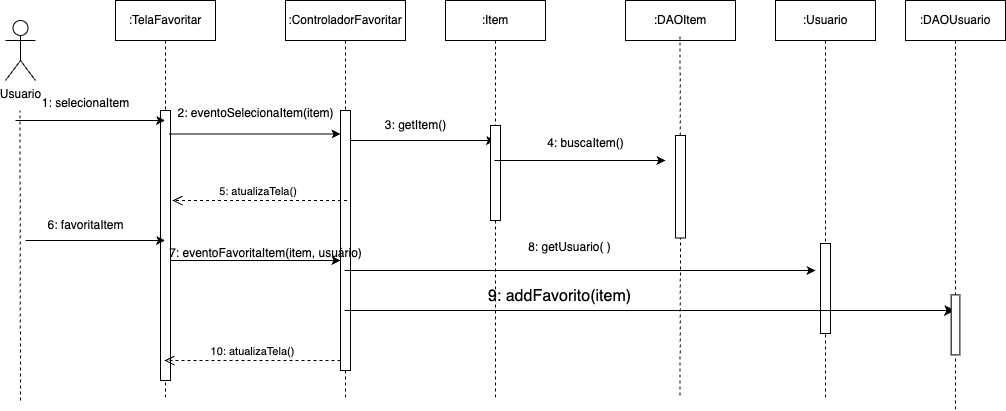

The diagram above was exported from draw.io. Its source (the exported page's mxGraphModel, read from the mxfile embedded in the PNG):
<mxGraphModel dx="1968" dy="980" grid="1" gridSize="10" guides="1" tooltips="1" connect="1" arrows="1" fold="1" page="1" pageScale="1" pageWidth="850" pageHeight="1100" math="0" shadow="0">
  <root>
    <mxCell id="0" />
    <mxCell id="1" parent="0" />
    <mxCell id="aM9ryv3xv72pqoxQDRHE-1" value=":TelaFavoritar" style="shape=umlLifeline;perimeter=lifelinePerimeter;whiteSpace=wrap;html=1;container=0;dropTarget=0;collapsible=0;recursiveResize=0;outlineConnect=0;portConstraint=eastwest;newEdgeStyle={&quot;edgeStyle&quot;:&quot;elbowEdgeStyle&quot;,&quot;elbow&quot;:&quot;vertical&quot;,&quot;curved&quot;:0,&quot;rounded&quot;:0};" parent="1" vertex="1">
      <mxGeometry x="40" y="40" width="100" height="400" as="geometry" />
    </mxCell>
    <mxCell id="aM9ryv3xv72pqoxQDRHE-2" value="" style="html=1;points=[];perimeter=orthogonalPerimeter;outlineConnect=0;targetShapes=umlLifeline;portConstraint=eastwest;newEdgeStyle={&quot;edgeStyle&quot;:&quot;elbowEdgeStyle&quot;,&quot;elbow&quot;:&quot;vertical&quot;,&quot;curved&quot;:0,&quot;rounded&quot;:0};" parent="aM9ryv3xv72pqoxQDRHE-1" vertex="1">
      <mxGeometry x="45" y="110" width="10" height="270" as="geometry" />
    </mxCell>
    <mxCell id="aM9ryv3xv72pqoxQDRHE-5" value=":ControladorFavoritar" style="shape=umlLifeline;perimeter=lifelinePerimeter;whiteSpace=wrap;html=1;container=0;dropTarget=0;collapsible=0;recursiveResize=0;outlineConnect=0;portConstraint=eastwest;newEdgeStyle={&quot;edgeStyle&quot;:&quot;elbowEdgeStyle&quot;,&quot;elbow&quot;:&quot;vertical&quot;,&quot;curved&quot;:0,&quot;rounded&quot;:0};" parent="1" vertex="1">
      <mxGeometry x="210" y="40" width="120" height="400" as="geometry" />
    </mxCell>
    <mxCell id="aM9ryv3xv72pqoxQDRHE-6" value="" style="html=1;points=[];perimeter=orthogonalPerimeter;outlineConnect=0;targetShapes=umlLifeline;portConstraint=eastwest;newEdgeStyle={&quot;edgeStyle&quot;:&quot;elbowEdgeStyle&quot;,&quot;elbow&quot;:&quot;vertical&quot;,&quot;curved&quot;:0,&quot;rounded&quot;:0};" parent="aM9ryv3xv72pqoxQDRHE-5" vertex="1">
      <mxGeometry x="55" y="110" width="10" height="260" as="geometry" />
    </mxCell>
    <mxCell id="sGBSS0qZs9vx4MGV873V-1" value="Usuario" style="shape=umlActor;verticalLabelPosition=bottom;verticalAlign=top;html=1;outlineConnect=0;" parent="1" vertex="1">
      <mxGeometry x="-70" y="60" width="30" height="60" as="geometry" />
    </mxCell>
    <mxCell id="sGBSS0qZs9vx4MGV873V-2" value="" style="endArrow=none;dashed=1;html=1;rounded=0;" parent="1" edge="1">
      <mxGeometry width="50" height="50" relative="1" as="geometry">
        <mxPoint x="-55" y="440" as="sourcePoint" />
        <mxPoint x="-55.5" y="150" as="targetPoint" />
      </mxGeometry>
    </mxCell>
    <mxCell id="sGBSS0qZs9vx4MGV873V-4" value="" style="endArrow=classic;html=1;rounded=0;" parent="1" target="aM9ryv3xv72pqoxQDRHE-1" edge="1">
      <mxGeometry width="50" height="50" relative="1" as="geometry">
        <mxPoint x="-60" y="160" as="sourcePoint" />
        <mxPoint x="420" y="270" as="targetPoint" />
      </mxGeometry>
    </mxCell>
    <mxCell id="sGBSS0qZs9vx4MGV873V-5" value="1: selecionaItem" style="text;html=1;align=center;verticalAlign=middle;resizable=0;points=[];autosize=1;strokeColor=none;fillColor=none;" parent="1" vertex="1">
      <mxGeometry x="-45" y="128" width="110" height="30" as="geometry" />
    </mxCell>
    <mxCell id="sGBSS0qZs9vx4MGV873V-6" value="" style="endArrow=classic;html=1;rounded=0;exitX=0.86;exitY=0.087;exitDx=0;exitDy=0;exitPerimeter=0;" parent="1" source="aM9ryv3xv72pqoxQDRHE-2" target="aM9ryv3xv72pqoxQDRHE-6" edge="1">
      <mxGeometry width="50" height="50" relative="1" as="geometry">
        <mxPoint x="370" y="320" as="sourcePoint" />
        <mxPoint x="420" y="270" as="targetPoint" />
      </mxGeometry>
    </mxCell>
    <mxCell id="sGBSS0qZs9vx4MGV873V-7" value="2: eventoSelecionaItem(item)" style="text;html=1;align=center;verticalAlign=middle;resizable=0;points=[];autosize=1;strokeColor=none;fillColor=none;" parent="1" vertex="1">
      <mxGeometry x="90" y="138" width="180" height="30" as="geometry" />
    </mxCell>
    <mxCell id="sGBSS0qZs9vx4MGV873V-8" value=":Item" style="shape=umlLifeline;perimeter=lifelinePerimeter;whiteSpace=wrap;html=1;container=1;dropTarget=0;collapsible=0;recursiveResize=0;outlineConnect=0;portConstraint=eastwest;newEdgeStyle={&quot;curved&quot;:0,&quot;rounded&quot;:0};" parent="1" vertex="1">
      <mxGeometry x="370" y="40" width="100" height="400" as="geometry" />
    </mxCell>
    <mxCell id="sGBSS0qZs9vx4MGV873V-10" value=":DAOItem" style="rounded=0;whiteSpace=wrap;html=1;" parent="1" vertex="1">
      <mxGeometry x="550" y="40" width="110" height="40" as="geometry" />
    </mxCell>
    <mxCell id="sGBSS0qZs9vx4MGV873V-11" value="" style="endArrow=classic;html=1;rounded=0;" parent="1" source="aM9ryv3xv72pqoxQDRHE-6" target="sGBSS0qZs9vx4MGV873V-8" edge="1">
      <mxGeometry width="50" height="50" relative="1" as="geometry">
        <mxPoint x="390" y="310" as="sourcePoint" />
        <mxPoint x="350" y="190" as="targetPoint" />
        <Array as="points">
          <mxPoint x="340" y="180" />
        </Array>
      </mxGeometry>
    </mxCell>
    <mxCell id="sGBSS0qZs9vx4MGV873V-12" value="" style="rounded=0;whiteSpace=wrap;html=1;rotation=-90;" parent="1" vertex="1">
      <mxGeometry x="372.5" y="207.5" width="95" height="10" as="geometry" />
    </mxCell>
    <mxCell id="sGBSS0qZs9vx4MGV873V-13" value="3: getItem()" style="text;html=1;align=center;verticalAlign=middle;resizable=0;points=[];autosize=1;strokeColor=none;fillColor=none;" parent="1" vertex="1">
      <mxGeometry x="300" y="150" width="80" height="30" as="geometry" />
    </mxCell>
    <mxCell id="sGBSS0qZs9vx4MGV873V-14" value="" style="endArrow=none;dashed=1;html=1;rounded=0;entryX=0.5;entryY=1;entryDx=0;entryDy=0;" parent="1" source="sGBSS0qZs9vx4MGV873V-15" edge="1">
      <mxGeometry width="50" height="50" relative="1" as="geometry">
        <mxPoint x="604.5" y="435" as="sourcePoint" />
        <mxPoint x="604.5" y="75" as="targetPoint" />
      </mxGeometry>
    </mxCell>
    <mxCell id="sGBSS0qZs9vx4MGV873V-18" value="" style="endArrow=none;dashed=1;html=1;rounded=0;entryX=0;entryY=0.5;entryDx=0;entryDy=0;" parent="1" target="sGBSS0qZs9vx4MGV873V-15" edge="1">
      <mxGeometry width="50" height="50" relative="1" as="geometry">
        <mxPoint x="604.5" y="435" as="sourcePoint" />
        <mxPoint x="610" y="290" as="targetPoint" />
      </mxGeometry>
    </mxCell>
    <mxCell id="sGBSS0qZs9vx4MGV873V-15" value="" style="rounded=0;whiteSpace=wrap;html=1;rotation=-90;" parent="1" vertex="1">
      <mxGeometry x="553.75" y="221.25" width="102.5" height="10" as="geometry" />
    </mxCell>
    <mxCell id="sGBSS0qZs9vx4MGV873V-19" value="" style="endArrow=classic;html=1;rounded=0;" parent="1" source="sGBSS0qZs9vx4MGV873V-8" edge="1">
      <mxGeometry width="50" height="50" relative="1" as="geometry">
        <mxPoint x="370" y="310" as="sourcePoint" />
        <mxPoint x="590" y="200" as="targetPoint" />
        <Array as="points">
          <mxPoint x="510" y="200" />
        </Array>
      </mxGeometry>
    </mxCell>
    <mxCell id="sGBSS0qZs9vx4MGV873V-20" value="4: buscaItem()" style="text;html=1;align=center;verticalAlign=middle;resizable=0;points=[];autosize=1;strokeColor=none;fillColor=none;" parent="1" vertex="1">
      <mxGeometry x="460" y="168" width="100" height="30" as="geometry" />
    </mxCell>
    <mxCell id="sGBSS0qZs9vx4MGV873V-21" value="5: atualizaTela()&amp;nbsp;" style="html=1;verticalAlign=bottom;endArrow=open;dashed=1;endSize=8;curved=0;rounded=0;" parent="1" edge="1">
      <mxGeometry relative="1" as="geometry">
        <mxPoint x="271.5" y="240" as="sourcePoint" />
        <mxPoint x="97" y="240" as="targetPoint" />
      </mxGeometry>
    </mxCell>
    <mxCell id="sGBSS0qZs9vx4MGV873V-22" value="" style="endArrow=classic;html=1;rounded=0;" parent="1" target="aM9ryv3xv72pqoxQDRHE-1" edge="1">
      <mxGeometry width="50" height="50" relative="1" as="geometry">
        <mxPoint x="-50" y="280" as="sourcePoint" />
        <mxPoint x="420" y="260" as="targetPoint" />
      </mxGeometry>
    </mxCell>
    <mxCell id="sGBSS0qZs9vx4MGV873V-23" value="6: favoritaItem" style="text;html=1;align=center;verticalAlign=middle;resizable=0;points=[];autosize=1;strokeColor=none;fillColor=none;" parent="1" vertex="1">
      <mxGeometry x="-40" y="250" width="100" height="30" as="geometry" />
    </mxCell>
    <mxCell id="sGBSS0qZs9vx4MGV873V-24" value="" style="endArrow=classic;html=1;rounded=0;" parent="1" source="aM9ryv3xv72pqoxQDRHE-2" target="aM9ryv3xv72pqoxQDRHE-6" edge="1">
      <mxGeometry width="50" height="50" relative="1" as="geometry">
        <mxPoint x="440" y="300" as="sourcePoint" />
        <mxPoint x="490" y="250" as="targetPoint" />
        <Array as="points">
          <mxPoint x="180" y="300" />
        </Array>
      </mxGeometry>
    </mxCell>
    <mxCell id="sGBSS0qZs9vx4MGV873V-25" value="7: eventoFavoritaItem(item, usuário)" style="text;html=1;align=center;verticalAlign=middle;resizable=0;points=[];autosize=1;strokeColor=none;fillColor=none;" parent="1" vertex="1">
      <mxGeometry x="80" y="278" width="220" height="30" as="geometry" />
    </mxCell>
    <mxCell id="sGBSS0qZs9vx4MGV873V-26" value="" style="endArrow=classic;html=1;rounded=0;" parent="1" source="aM9ryv3xv72pqoxQDRHE-5" edge="1">
      <mxGeometry width="50" height="50" relative="1" as="geometry">
        <mxPoint x="460" y="280" as="sourcePoint" />
        <mxPoint x="740" y="310" as="targetPoint" />
        <Array as="points">
          <mxPoint x="380" y="310" />
        </Array>
      </mxGeometry>
    </mxCell>
    <mxCell id="sGBSS0qZs9vx4MGV873V-27" value=":Usuario" style="shape=umlLifeline;perimeter=lifelinePerimeter;whiteSpace=wrap;html=1;container=1;dropTarget=0;collapsible=0;recursiveResize=0;outlineConnect=0;portConstraint=eastwest;newEdgeStyle={&quot;curved&quot;:0,&quot;rounded&quot;:0};" parent="1" vertex="1">
      <mxGeometry x="700" y="40" width="100" height="400" as="geometry" />
    </mxCell>
    <mxCell id="sGBSS0qZs9vx4MGV873V-28" value="" style="rounded=0;whiteSpace=wrap;html=1;rotation=90;" parent="1" vertex="1">
      <mxGeometry x="705" y="323" width="90" height="10" as="geometry" />
    </mxCell>
    <mxCell id="sGBSS0qZs9vx4MGV873V-30" value="10: atualizaTela()" style="html=1;verticalAlign=bottom;endArrow=open;dashed=1;endSize=8;curved=0;rounded=0;" parent="1" source="aM9ryv3xv72pqoxQDRHE-6" target="aM9ryv3xv72pqoxQDRHE-1" edge="1">
      <mxGeometry relative="1" as="geometry">
        <mxPoint x="500" y="280" as="sourcePoint" />
        <mxPoint x="420" y="280" as="targetPoint" />
        <Array as="points">
          <mxPoint x="180" y="400" />
        </Array>
      </mxGeometry>
    </mxCell>
    <mxCell id="TsevQfYpoHIVB4nvH0u8-1" value=":DAOUsuario" style="shape=umlLifeline;perimeter=lifelinePerimeter;whiteSpace=wrap;html=1;container=1;dropTarget=0;collapsible=0;recursiveResize=0;outlineConnect=0;portConstraint=eastwest;newEdgeStyle={&quot;curved&quot;:0,&quot;rounded&quot;:0};" parent="1" vertex="1">
      <mxGeometry x="830" y="40" width="100" height="410" as="geometry" />
    </mxCell>
    <mxCell id="TsevQfYpoHIVB4nvH0u8-2" value="" style="endArrow=classic;html=1;rounded=0;fontSize=12;startSize=8;endSize=8;curved=1;" parent="1" source="aM9ryv3xv72pqoxQDRHE-5" target="TsevQfYpoHIVB4nvH0u8-1" edge="1">
      <mxGeometry width="50" height="50" relative="1" as="geometry">
        <mxPoint x="290" y="90" as="sourcePoint" />
        <mxPoint x="340" y="40" as="targetPoint" />
        <Array as="points">
          <mxPoint x="590" y="350" />
        </Array>
      </mxGeometry>
    </mxCell>
    <mxCell id="TsevQfYpoHIVB4nvH0u8-3" value="" style="rounded=0;whiteSpace=wrap;html=1;rotation=90;" parent="1" vertex="1">
      <mxGeometry x="850" y="360" width="60" height="8.75" as="geometry" />
    </mxCell>
    <mxCell id="MieruBU0YY3ieq5KE-jW-1" value="9: addFavorito(item)" style="text;html=1;align=center;verticalAlign=middle;resizable=0;points=[];autosize=1;strokeColor=none;fillColor=none;fontSize=16;" parent="1" vertex="1">
      <mxGeometry x="399" y="321" width="170" height="30" as="geometry" />
    </mxCell>
    <mxCell id="MieruBU0YY3ieq5KE-jW-2" value="&lt;span style=&quot;font-size: 12px;&quot;&gt;8: getUsuario( )&lt;/span&gt;" style="text;html=1;align=center;verticalAlign=middle;resizable=0;points=[];autosize=1;strokeColor=none;fillColor=none;fontSize=16;" parent="1" vertex="1">
      <mxGeometry x="439" y="271" width="110" height="30" as="geometry" />
    </mxCell>
  </root>
</mxGraphModel>